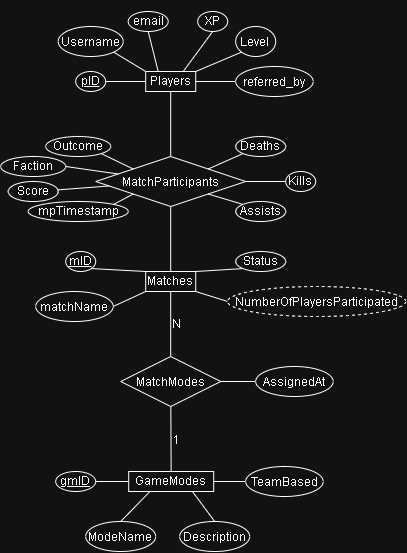

The diagram above was exported from draw.io. Its source (the exported page's mxGraphModel, read from the mxfile embedded in the PNG):
<mxGraphModel dx="680" dy="665" grid="1" gridSize="10" guides="1" tooltips="1" connect="1" arrows="1" fold="1" page="1" pageScale="1" pageWidth="827" pageHeight="1169" math="0" shadow="0">
  <root>
    <mxCell id="0" />
    <mxCell id="1" parent="0" />
    <mxCell id="jzd0GEZSJ5jqM0CKmFbm-2" edge="1" parent="1" source="bhojPea4PdmLP5GT0YYY-2" style="edgeStyle=none;curved=1;rounded=0;orthogonalLoop=1;jettySize=auto;html=1;fontSize=12;startSize=8;endSize=8;endArrow=none;endFill=0;" target="bhojPea4PdmLP5GT0YYY-5" value="">
      <mxGeometry relative="1" as="geometry" />
    </mxCell>
    <mxCell id="bhojPea4PdmLP5GT0YYY-2" parent="1" style="rounded=0;whiteSpace=wrap;html=1;" value="Players" vertex="1">
      <mxGeometry height="20" width="50" x="310" y="300" as="geometry" />
    </mxCell>
    <mxCell id="jzd0GEZSJ5jqM0CKmFbm-5" edge="1" parent="1" source="bhojPea4PdmLP5GT0YYY-3" style="edgeStyle=none;curved=1;rounded=0;orthogonalLoop=1;jettySize=auto;html=1;fontSize=12;startSize=8;endSize=8;endArrow=none;endFill=0;" target="bhojPea4PdmLP5GT0YYY-5" value="">
      <mxGeometry relative="1" as="geometry" />
    </mxCell>
    <mxCell id="bhojPea4PdmLP5GT0YYY-3" parent="1" style="rounded=0;whiteSpace=wrap;html=1;" value="Matches" vertex="1">
      <mxGeometry height="20" width="50" x="310" y="500" as="geometry" />
    </mxCell>
    <mxCell id="jzd0GEZSJ5jqM0CKmFbm-7" edge="1" parent="1" source="bhojPea4PdmLP5GT0YYY-4" style="edgeStyle=none;curved=1;rounded=0;orthogonalLoop=1;jettySize=auto;html=1;fontSize=12;startSize=8;endSize=8;endArrow=none;endFill=0;" target="jzd0GEZSJ5jqM0CKmFbm-1" value="">
      <mxGeometry relative="1" as="geometry" />
    </mxCell>
    <mxCell id="jzd0GEZSJ5jqM0CKmFbm-11" connectable="0" parent="jzd0GEZSJ5jqM0CKmFbm-7" style="edgeLabel;html=1;align=center;verticalAlign=middle;resizable=0;points=[];fontSize=12;" value="1" vertex="1">
      <mxGeometry relative="1" x="0.1194" y="-1" as="geometry">
        <mxPoint x="4" y="5" as="offset" />
      </mxGeometry>
    </mxCell>
    <mxCell id="bhojPea4PdmLP5GT0YYY-4" parent="1" style="rounded=0;whiteSpace=wrap;html=1;" value="GameModes" vertex="1">
      <mxGeometry height="20" width="85" x="293" y="700" as="geometry" />
    </mxCell>
    <mxCell id="bhojPea4PdmLP5GT0YYY-5" parent="1" style="rhombus;whiteSpace=wrap;html=1;shapeInside=1;" value="MatchParticipants" vertex="1">
      <mxGeometry height="50" width="150" x="260" y="385" as="geometry" />
    </mxCell>
    <mxCell id="jzd0GEZSJ5jqM0CKmFbm-10" edge="1" parent="1" source="jzd0GEZSJ5jqM0CKmFbm-1" style="edgeStyle=none;curved=1;rounded=0;orthogonalLoop=1;jettySize=auto;html=1;exitX=0.5;exitY=0;exitDx=0;exitDy=0;entryX=0.5;entryY=1;entryDx=0;entryDy=0;fontSize=12;startSize=8;endSize=8;endArrow=none;endFill=0;" target="bhojPea4PdmLP5GT0YYY-3">
      <mxGeometry relative="1" as="geometry" />
    </mxCell>
    <mxCell id="jzd0GEZSJ5jqM0CKmFbm-12" connectable="0" parent="jzd0GEZSJ5jqM0CKmFbm-10" style="edgeLabel;html=1;align=center;verticalAlign=middle;resizable=0;points=[];fontSize=12;" value="N" vertex="1">
      <mxGeometry relative="1" x="-0.0256" as="geometry">
        <mxPoint x="5" y="-1" as="offset" />
      </mxGeometry>
    </mxCell>
    <mxCell id="jzd0GEZSJ5jqM0CKmFbm-1" parent="1" style="rhombus;whiteSpace=wrap;html=1;shapeInside=1;" value="MatchModes" vertex="1">
      <mxGeometry height="50" width="100" x="285" y="585" as="geometry" />
    </mxCell>
    <mxCell id="jzd0GEZSJ5jqM0CKmFbm-20" edge="1" parent="1" source="jzd0GEZSJ5jqM0CKmFbm-14" style="edgeStyle=none;curved=1;rounded=0;orthogonalLoop=1;jettySize=auto;html=1;exitX=1;exitY=0.5;exitDx=0;exitDy=0;entryX=0;entryY=0.5;entryDx=0;entryDy=0;fontSize=12;startSize=8;endSize=8;endArrow=none;endFill=0;" target="bhojPea4PdmLP5GT0YYY-2">
      <mxGeometry relative="1" as="geometry" />
    </mxCell>
    <mxCell id="jzd0GEZSJ5jqM0CKmFbm-14" parent="1" style="ellipse;whiteSpace=wrap;html=1;shapeInside=1;" value="&lt;u&gt;pID&lt;/u&gt;" vertex="1">
      <mxGeometry height="20" width="30" x="240" y="300" as="geometry" />
    </mxCell>
    <mxCell id="jzd0GEZSJ5jqM0CKmFbm-21" edge="1" parent="1" source="jzd0GEZSJ5jqM0CKmFbm-16" style="edgeStyle=none;curved=1;rounded=0;orthogonalLoop=1;jettySize=auto;html=1;exitX=0;exitY=1;exitDx=0;exitDy=0;entryX=1;entryY=0;entryDx=0;entryDy=0;fontSize=12;startSize=8;endSize=8;endArrow=none;endFill=0;" target="bhojPea4PdmLP5GT0YYY-2">
      <mxGeometry relative="1" as="geometry" />
    </mxCell>
    <mxCell id="jzd0GEZSJ5jqM0CKmFbm-16" parent="1" style="ellipse;whiteSpace=wrap;html=1;shapeInside=1;" value="Level" vertex="1">
      <mxGeometry height="30" width="40" x="400" y="255" as="geometry" />
    </mxCell>
    <mxCell id="jzd0GEZSJ5jqM0CKmFbm-24" edge="1" parent="1" source="jzd0GEZSJ5jqM0CKmFbm-18" style="edgeStyle=none;curved=1;rounded=0;orthogonalLoop=1;jettySize=auto;html=1;exitX=1;exitY=1;exitDx=0;exitDy=0;entryX=0;entryY=0;entryDx=0;entryDy=0;fontSize=12;startSize=8;endSize=8;endArrow=none;endFill=0;" target="bhojPea4PdmLP5GT0YYY-2">
      <mxGeometry relative="1" as="geometry" />
    </mxCell>
    <mxCell id="jzd0GEZSJ5jqM0CKmFbm-18" parent="1" style="ellipse;whiteSpace=wrap;html=1;shapeInside=1;" value="Username" vertex="1">
      <mxGeometry height="30" width="65" x="222.5" y="255" as="geometry" />
    </mxCell>
    <mxCell id="jzd0GEZSJ5jqM0CKmFbm-19" parent="1" style="ellipse;whiteSpace=wrap;html=1;shapeInside=1;" value="XP" vertex="1">
      <mxGeometry height="20" width="30" x="362" y="240" as="geometry" />
    </mxCell>
    <mxCell id="jzd0GEZSJ5jqM0CKmFbm-25" edge="1" parent="1" source="jzd0GEZSJ5jqM0CKmFbm-19" style="edgeStyle=none;curved=1;rounded=0;orthogonalLoop=1;jettySize=auto;html=1;exitX=0.5;exitY=1;exitDx=0;exitDy=0;entryX=0.75;entryY=0;entryDx=0;entryDy=0;fontSize=12;startSize=8;endSize=8;endArrow=none;endFill=0;" target="bhojPea4PdmLP5GT0YYY-2">
      <mxGeometry relative="1" as="geometry" />
    </mxCell>
    <mxCell id="jzd0GEZSJ5jqM0CKmFbm-26" parent="1" style="ellipse;whiteSpace=wrap;html=1;shapeInside=1;" value="mpTimestamp" vertex="1">
      <mxGeometry height="20" width="100" x="192.5" y="430" as="geometry" />
    </mxCell>
    <mxCell id="NA-jAR-1VyQo7A3vJk86-13" edge="1" parent="1" source="jzd0GEZSJ5jqM0CKmFbm-27" style="edgeStyle=none;curved=1;rounded=0;orthogonalLoop=1;jettySize=auto;html=1;fontSize=12;startSize=8;endSize=8;endArrow=none;endFill=0;" target="bhojPea4PdmLP5GT0YYY-5">
      <mxGeometry relative="1" as="geometry" />
    </mxCell>
    <mxCell id="jzd0GEZSJ5jqM0CKmFbm-27" parent="1" style="ellipse;whiteSpace=wrap;html=1;shapeInside=1;" value="Score" vertex="1">
      <mxGeometry height="20" width="50" x="172.5" y="410" as="geometry" />
    </mxCell>
    <mxCell id="jzd0GEZSJ5jqM0CKmFbm-34" edge="1" parent="1" source="jzd0GEZSJ5jqM0CKmFbm-28" style="edgeStyle=none;curved=1;rounded=0;orthogonalLoop=1;jettySize=auto;html=1;exitX=1;exitY=1;exitDx=0;exitDy=0;entryX=0;entryY=0;entryDx=0;entryDy=0;fontSize=12;startSize=8;endSize=8;endArrow=none;endFill=0;" target="bhojPea4PdmLP5GT0YYY-5">
      <mxGeometry relative="1" as="geometry" />
    </mxCell>
    <mxCell id="jzd0GEZSJ5jqM0CKmFbm-28" parent="1" style="ellipse;whiteSpace=wrap;html=1;shapeInside=1;" value="Outcome" vertex="1">
      <mxGeometry height="20" width="65" x="210" y="365" as="geometry" />
    </mxCell>
    <mxCell id="jzd0GEZSJ5jqM0CKmFbm-37" edge="1" parent="1" source="jzd0GEZSJ5jqM0CKmFbm-29" style="edgeStyle=none;curved=1;rounded=0;orthogonalLoop=1;jettySize=auto;html=1;exitX=0;exitY=0.5;exitDx=0;exitDy=0;entryX=1;entryY=0.5;entryDx=0;entryDy=0;fontSize=12;startSize=8;endSize=8;endArrow=none;endFill=0;" target="bhojPea4PdmLP5GT0YYY-5">
      <mxGeometry relative="1" as="geometry" />
    </mxCell>
    <mxCell id="jzd0GEZSJ5jqM0CKmFbm-29" parent="1" style="ellipse;whiteSpace=wrap;html=1;shapeInside=1;" value="Kills" vertex="1">
      <mxGeometry height="20" width="30" x="450" y="400" as="geometry" />
    </mxCell>
    <mxCell id="jzd0GEZSJ5jqM0CKmFbm-36" edge="1" parent="1" source="jzd0GEZSJ5jqM0CKmFbm-30" style="edgeStyle=none;curved=1;rounded=0;orthogonalLoop=1;jettySize=auto;html=1;exitX=0;exitY=0;exitDx=0;exitDy=0;entryX=1;entryY=1;entryDx=0;entryDy=0;fontSize=12;startSize=8;endSize=8;endArrow=none;endFill=0;" target="bhojPea4PdmLP5GT0YYY-5">
      <mxGeometry relative="1" as="geometry" />
    </mxCell>
    <mxCell id="jzd0GEZSJ5jqM0CKmFbm-30" parent="1" style="ellipse;whiteSpace=wrap;html=1;shapeInside=1;" value="Assists" vertex="1">
      <mxGeometry height="20" width="50" x="400" y="430" as="geometry" />
    </mxCell>
    <mxCell id="jzd0GEZSJ5jqM0CKmFbm-38" edge="1" parent="1" source="jzd0GEZSJ5jqM0CKmFbm-31" style="edgeStyle=none;curved=1;rounded=0;orthogonalLoop=1;jettySize=auto;html=1;exitX=0;exitY=1;exitDx=0;exitDy=0;entryX=1;entryY=0;entryDx=0;entryDy=0;fontSize=12;startSize=8;endSize=8;endArrow=none;endFill=0;" target="bhojPea4PdmLP5GT0YYY-5">
      <mxGeometry relative="1" as="geometry" />
    </mxCell>
    <mxCell id="jzd0GEZSJ5jqM0CKmFbm-31" parent="1" style="ellipse;whiteSpace=wrap;html=1;shapeInside=1;" value="Deaths" vertex="1">
      <mxGeometry height="20" width="50" x="400" y="365" as="geometry" />
    </mxCell>
    <mxCell id="jzd0GEZSJ5jqM0CKmFbm-35" edge="1" parent="1" source="jzd0GEZSJ5jqM0CKmFbm-26" style="edgeStyle=none;curved=1;rounded=0;orthogonalLoop=1;jettySize=auto;html=1;exitX=1;exitY=0;exitDx=0;exitDy=0;entryX=0;entryY=1;entryDx=0;entryDy=0;fontSize=12;startSize=8;endSize=8;endArrow=none;endFill=0;" target="bhojPea4PdmLP5GT0YYY-5">
      <mxGeometry relative="1" as="geometry" />
    </mxCell>
    <mxCell id="jzd0GEZSJ5jqM0CKmFbm-43" edge="1" parent="1" source="jzd0GEZSJ5jqM0CKmFbm-39" style="edgeStyle=none;curved=1;rounded=0;orthogonalLoop=1;jettySize=auto;html=1;exitX=1;exitY=1;exitDx=0;exitDy=0;entryX=0;entryY=0;entryDx=0;entryDy=0;fontSize=12;startSize=8;endSize=8;endArrow=none;endFill=0;" target="bhojPea4PdmLP5GT0YYY-3">
      <mxGeometry relative="1" as="geometry" />
    </mxCell>
    <mxCell id="jzd0GEZSJ5jqM0CKmFbm-39" parent="1" style="ellipse;whiteSpace=wrap;html=1;shapeInside=1;" value="&lt;u&gt;mID&lt;/u&gt;" vertex="1">
      <mxGeometry height="20" width="30" x="230" y="480" as="geometry" />
    </mxCell>
    <mxCell id="jzd0GEZSJ5jqM0CKmFbm-44" edge="1" parent="1" source="jzd0GEZSJ5jqM0CKmFbm-40" style="edgeStyle=none;curved=1;rounded=0;orthogonalLoop=1;jettySize=auto;html=1;exitX=1;exitY=0.5;exitDx=0;exitDy=0;entryX=0;entryY=1;entryDx=0;entryDy=0;fontSize=12;startSize=8;endSize=8;endArrow=none;endFill=0;" target="bhojPea4PdmLP5GT0YYY-3">
      <mxGeometry relative="1" as="geometry" />
    </mxCell>
    <mxCell id="jzd0GEZSJ5jqM0CKmFbm-40" parent="1" style="ellipse;whiteSpace=wrap;html=1;shapeInside=1;" value="matchName" vertex="1">
      <mxGeometry height="30" width="77.5" x="200" y="520" as="geometry" />
    </mxCell>
    <mxCell id="jzd0GEZSJ5jqM0CKmFbm-45" edge="1" parent="1" source="jzd0GEZSJ5jqM0CKmFbm-41" style="edgeStyle=none;curved=1;rounded=0;orthogonalLoop=1;jettySize=auto;html=1;exitX=0;exitY=1;exitDx=0;exitDy=0;entryX=1;entryY=0;entryDx=0;entryDy=0;fontSize=12;startSize=8;endSize=8;endArrow=none;endFill=0;" target="bhojPea4PdmLP5GT0YYY-3">
      <mxGeometry relative="1" as="geometry" />
    </mxCell>
    <mxCell id="jzd0GEZSJ5jqM0CKmFbm-41" parent="1" style="ellipse;whiteSpace=wrap;html=1;shapeInside=1;" value="Status" vertex="1">
      <mxGeometry height="20" width="50" x="400" y="480" as="geometry" />
    </mxCell>
    <mxCell id="jzd0GEZSJ5jqM0CKmFbm-46" edge="1" parent="1" source="jzd0GEZSJ5jqM0CKmFbm-42" style="edgeStyle=none;curved=1;rounded=0;orthogonalLoop=1;jettySize=auto;html=1;exitX=0;exitY=0.5;exitDx=0;exitDy=0;entryX=1;entryY=1;entryDx=0;entryDy=0;fontSize=12;startSize=8;endSize=8;endArrow=none;endFill=0;" target="bhojPea4PdmLP5GT0YYY-3">
      <mxGeometry relative="1" as="geometry" />
    </mxCell>
    <mxCell id="jzd0GEZSJ5jqM0CKmFbm-42" parent="1" style="ellipse;whiteSpace=wrap;html=1;shapeInside=1;dashed=1;" value="NumberOfPlayersParticipated" vertex="1">
      <mxGeometry height="30" width="178" x="392" y="515" as="geometry" />
    </mxCell>
    <mxCell id="jzd0GEZSJ5jqM0CKmFbm-50" edge="1" parent="1" source="jzd0GEZSJ5jqM0CKmFbm-47" style="edgeStyle=none;curved=1;rounded=0;orthogonalLoop=1;jettySize=auto;html=1;exitX=1;exitY=0.5;exitDx=0;exitDy=0;entryX=0;entryY=0.5;entryDx=0;entryDy=0;fontSize=12;startSize=8;endSize=8;endArrow=none;endFill=0;" target="bhojPea4PdmLP5GT0YYY-4">
      <mxGeometry relative="1" as="geometry" />
    </mxCell>
    <mxCell id="jzd0GEZSJ5jqM0CKmFbm-47" parent="1" style="ellipse;whiteSpace=wrap;html=1;shapeInside=1;" value="&lt;u&gt;gmID&lt;/u&gt;" vertex="1">
      <mxGeometry height="20" width="40" x="220" y="700" as="geometry" />
    </mxCell>
    <mxCell id="jzd0GEZSJ5jqM0CKmFbm-49" edge="1" parent="1" source="jzd0GEZSJ5jqM0CKmFbm-48" style="edgeStyle=none;curved=1;rounded=0;orthogonalLoop=1;jettySize=auto;html=1;exitX=0;exitY=0.5;exitDx=0;exitDy=0;fontSize=12;startSize=8;endSize=8;endArrow=none;endFill=0;" target="bhojPea4PdmLP5GT0YYY-4">
      <mxGeometry relative="1" as="geometry" />
    </mxCell>
    <mxCell id="jzd0GEZSJ5jqM0CKmFbm-48" parent="1" style="ellipse;whiteSpace=wrap;html=1;shapeInside=1;" value="TeamBased" vertex="1">
      <mxGeometry height="30" width="77.5" x="410" y="695" as="geometry" />
    </mxCell>
    <mxCell id="NA-jAR-1VyQo7A3vJk86-2" edge="1" parent="1" source="NA-jAR-1VyQo7A3vJk86-1" style="edgeStyle=none;curved=1;rounded=0;orthogonalLoop=1;jettySize=auto;html=1;exitX=0;exitY=0.5;exitDx=0;exitDy=0;entryX=1;entryY=0.5;entryDx=0;entryDy=0;fontSize=12;startSize=8;endSize=8;startArrow=none;startFill=0;endArrow=none;endFill=0;" target="bhojPea4PdmLP5GT0YYY-2">
      <mxGeometry relative="1" as="geometry" />
    </mxCell>
    <mxCell id="NA-jAR-1VyQo7A3vJk86-1" parent="1" style="ellipse;whiteSpace=wrap;html=1;shapeInside=1;" value="referred_by" vertex="1">
      <mxGeometry height="30" width="77.5" x="400" y="295" as="geometry" />
    </mxCell>
    <mxCell id="NA-jAR-1VyQo7A3vJk86-4" edge="1" parent="1" source="NA-jAR-1VyQo7A3vJk86-3" style="edgeStyle=none;curved=1;rounded=0;orthogonalLoop=1;jettySize=auto;html=1;exitX=0.5;exitY=1;exitDx=0;exitDy=0;entryX=0.25;entryY=0;entryDx=0;entryDy=0;fontSize=12;startSize=8;endSize=8;endArrow=none;endFill=0;" target="bhojPea4PdmLP5GT0YYY-2">
      <mxGeometry relative="1" as="geometry" />
    </mxCell>
    <mxCell id="NA-jAR-1VyQo7A3vJk86-3" parent="1" style="ellipse;whiteSpace=wrap;html=1;shapeInside=1;" value="email" vertex="1">
      <mxGeometry height="20" width="40" x="292.5" y="240" as="geometry" />
    </mxCell>
    <mxCell id="NA-jAR-1VyQo7A3vJk86-7" edge="1" parent="1" source="NA-jAR-1VyQo7A3vJk86-5" style="edgeStyle=none;curved=1;rounded=0;orthogonalLoop=1;jettySize=auto;html=1;exitX=0.5;exitY=0;exitDx=0;exitDy=0;entryX=0.25;entryY=1;entryDx=0;entryDy=0;fontSize=12;startSize=8;endSize=8;endArrow=none;endFill=0;" target="bhojPea4PdmLP5GT0YYY-4">
      <mxGeometry relative="1" as="geometry" />
    </mxCell>
    <mxCell id="NA-jAR-1VyQo7A3vJk86-5" parent="1" style="ellipse;whiteSpace=wrap;html=1;shapeInside=1;" value="ModeName" vertex="1">
      <mxGeometry height="30" width="70" x="250" y="750" as="geometry" />
    </mxCell>
    <mxCell id="NA-jAR-1VyQo7A3vJk86-8" edge="1" parent="1" source="NA-jAR-1VyQo7A3vJk86-6" style="edgeStyle=none;curved=1;rounded=0;orthogonalLoop=1;jettySize=auto;html=1;exitX=0.5;exitY=0;exitDx=0;exitDy=0;entryX=0.75;entryY=1;entryDx=0;entryDy=0;fontSize=12;startSize=8;endSize=8;endArrow=none;endFill=0;" target="bhojPea4PdmLP5GT0YYY-4">
      <mxGeometry relative="1" as="geometry" />
    </mxCell>
    <mxCell id="NA-jAR-1VyQo7A3vJk86-6" parent="1" style="ellipse;whiteSpace=wrap;html=1;shapeInside=1;" value="Description" vertex="1">
      <mxGeometry height="30" width="70" x="344" y="750" as="geometry" />
    </mxCell>
    <mxCell id="NA-jAR-1VyQo7A3vJk86-10" edge="1" parent="1" source="NA-jAR-1VyQo7A3vJk86-9" style="edgeStyle=none;curved=1;rounded=0;orthogonalLoop=1;jettySize=auto;html=1;exitX=0;exitY=0.5;exitDx=0;exitDy=0;entryX=1;entryY=0.5;entryDx=0;entryDy=0;fontSize=12;startSize=8;endSize=8;endArrow=none;endFill=0;" target="jzd0GEZSJ5jqM0CKmFbm-1">
      <mxGeometry relative="1" as="geometry" />
    </mxCell>
    <mxCell id="NA-jAR-1VyQo7A3vJk86-9" parent="1" style="ellipse;whiteSpace=wrap;html=1;shapeInside=1;" value="AssignedAt" vertex="1">
      <mxGeometry height="30" width="77.5" x="420" y="595" as="geometry" />
    </mxCell>
    <mxCell id="NA-jAR-1VyQo7A3vJk86-12" edge="1" parent="1" source="NA-jAR-1VyQo7A3vJk86-11" style="edgeStyle=none;curved=1;rounded=0;orthogonalLoop=1;jettySize=auto;html=1;exitX=1;exitY=0.5;exitDx=0;exitDy=0;fontSize=12;startSize=8;endSize=8;endArrow=none;endFill=0;" target="bhojPea4PdmLP5GT0YYY-5">
      <mxGeometry relative="1" as="geometry" />
    </mxCell>
    <mxCell id="NA-jAR-1VyQo7A3vJk86-11" parent="1" style="ellipse;whiteSpace=wrap;html=1;shapeInside=1;" value="Faction" vertex="1">
      <mxGeometry height="20" width="65" x="165" y="385" as="geometry" />
    </mxCell>
  </root>
</mxGraphModel>